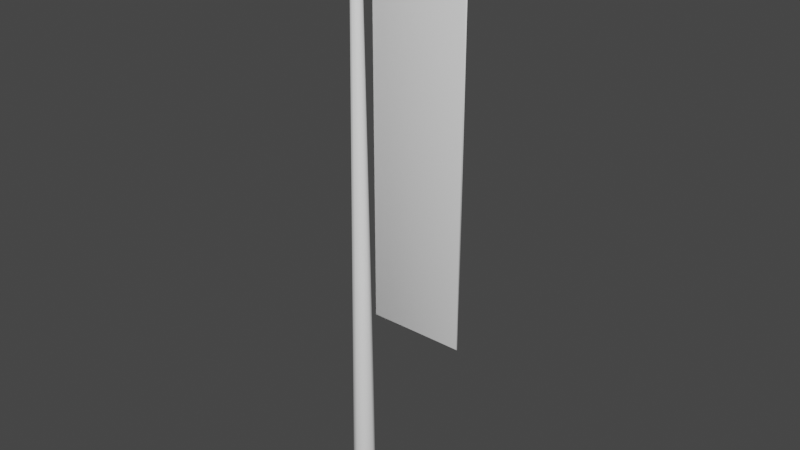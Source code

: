 # Source: nobori.blend  (saved by Blender 2.90.8; exported with 4.5.12 LTS)
import bpy
from mathutils import Matrix  # noqa: F401  (used for matrix-valued properties, if any)

bpy.ops.wm.read_factory_settings(use_empty=True)
scene = bpy.context.scene
scene.name = 'Scene'

# ---- collections
col_collection = bpy.data.collections.new('Collection'); scene.collection.children.link(col_collection)

# ---- world
world_world = bpy.data.worlds.new('World'); scene.world = world_world
world_world.use_nodes = True; world_world.node_tree.nodes.clear()
_N = world_world.node_tree.nodes; _L = world_world.node_tree.links
n0 = _N.new('ShaderNodeOutputWorld'); n0.name = 'World Output'; n0.location = (300, 300)
n1 = _N.new('ShaderNodeBackground'); n1.name = 'Background'; n1.location = (10, 300)
n1.inputs[0].default_value = (0.05088, 0.05088, 0.05088, 1.0)
_L.new(n1.outputs[0], n0.inputs[0])
n0.is_active_output = True
world_world.color = (0.05088, 0.05088, 0.05088)
world_world.use_sun_shadow = False
world_world.sun_shadow_jitter_overblur = 0.0

# ---- meshes
me_circle = bpy.data.meshes.new('Circle')
me_circle.from_pydata([(0.06, -1.9e-08, 0.0), (0.04243, 0.04243, 0.0), (-2.235e-09, 0.06, 0.0), (-0.04243, 0.04243, 0.0), (-0.06, -1.9e-08, 0.0), (-0.04243, -0.04243, 0.0), (-2.235e-09, -0.06, 0.0), (0.04243, -0.04243, 0.0), (0.024, -4.023e-08, 3.1), (0.01697, 0.01697, 3.1), (2.02e-09, 0.024, 3.1), (-0.01697, 0.01697, 3.1), (-0.024, -4.023e-08, 3.1), (-0.01697, -0.01697, 3.1), (2.02e-09, -0.024, 3.1), (0.01697, -0.01697, 3.1), (3.808e-09, -4.202e-08, 3.1), (-0.2, -3.348e-08, 2.982), (-0.2, 0.01273, 2.987), (-0.2, 0.018, 3.0), (-0.2, 0.01273, 3.013), (-0.2, -3.348e-08, 3.018), (-0.2, -0.01273, 3.013), (-0.2, -0.018, 3.0), (-0.2, -0.01273, 2.987), (0.7, -1.109e-07, 2.982), (0.7, 0.01273, 2.987), (0.7, 0.018, 3.0), (0.7, 0.01273, 3.013), (0.7, -1.109e-07, 3.018), (0.7, -0.01273, 3.013), (0.7, -0.018, 3.0), (0.7, -0.01273, 2.987), (0.7, -1.109e-07, 3.0), (-0.2, -3.348e-08, 3.0)], [], [(2, 10, 9, 1), (7, 15, 14, 6), (5, 13, 12, 4), (3, 11, 10, 2), (1, 9, 8, 0), (0, 8, 15, 7), (6, 14, 13, 5), (4, 12, 11, 3), (13, 16, 12), (11, 16, 10), (9, 16, 8), (8, 16, 15), (14, 16, 13), (12, 16, 11), (10, 16, 9), (15, 16, 14), (19, 27, 26, 18), (24, 32, 31, 23), (22, 30, 29, 21), (20, 28, 27, 19), (18, 26, 25, 17), (17, 25, 32, 24), (23, 31, 30, 22), (21, 29, 28, 20), (30, 33, 29), (28, 33, 27), (26, 33, 25), (25, 33, 32), (31, 33, 30), (29, 33, 28), (27, 33, 26), (32, 33, 31), (23, 34, 24), (21, 34, 22), (19, 34, 20), (17, 34, 18), (24, 34, 17), (22, 34, 23), (20, 34, 21), (18, 34, 19)])
me_circle.polygons.foreach_set('use_smooth', [True] * 40)
_uv = me_circle.uv_layers.new(name='UVMap')
_uv.uv.foreach_set('vector', [0.0, 0.0, 0.0, 0.0, 0.0, 0.0, 0.0, 0.0, 0.0, 0.0, 0.0, 0.0, 0.0, 0.0, 0.0, 0.0, 0.0, 0.0, 0.0, 0.0, 0.0, 0.0, 0.0, 0.0, 0.0, 0.0, 0.0, 0.0, 0.0, 0.0, 0.0, 0.0, 0.0, 0.0, 0.0, 0.0, 0.0, 0.0, 0.0, 0.0, 0.0, 0.0, 0.0, 0.0, 0.0, 0.0, 0.0, 0.0, 0.0, 0.0, 0.0, 0.0, 0.0, 0.0, 0.0, 0.0, 0.0, 0.0, 0.0, 0.0, 0.0, 0.0, 0.0, 0.0, 0.0, 0.0, 0.0, 0.0, 0.0, 0.0, 0.0, 0.0, 0.0, 0.0, 0.0, 0.0, 0.0, 0.0, 0.0, 0.0, 0.0, 0.0, 0.0, 0.0, 0.0, 0.0, 0.0, 0.0, 0.0, 0.0, 0.0, 0.0, 0.0, 0.0, 0.0, 0.0, 0.0, 0.0, 0.0, 0.0, 0.0, 0.0, 0.0, 0.0, 0.0, 0.0, 0.0, 0.0, 0.0, 0.0, 0.0, 0.0, 0.0, 0.0, 0.0, 0.0, 0.0, 0.0, 0.0, 0.0, 0.0, 0.0, 0.0, 0.0, 0.0, 0.0, 0.0, 0.0, 0.0, 0.0, 0.0, 0.0, 0.0, 0.0, 0.0, 0.0, 0.0, 0.0, 0.0, 0.0, 0.0, 0.0, 0.0, 0.0, 0.0, 0.0, 0.0, 0.0, 0.0, 0.0, 0.0, 0.0, 0.0, 0.0, 0.0, 0.0, 0.0, 0.0, 0.0, 0.0, 0.0, 0.0, 0.0, 0.0, 0.0, 0.0, 0.0, 0.0, 0.0, 0.0, 0.0, 0.0, 0.0, 0.0, 0.0, 0.0, 0.0, 0.0, 0.0, 0.0, 0.0, 0.0, 0.0, 0.0, 0.0, 0.0, 0.0, 0.0, 0.0, 0.0, 0.0, 0.0, 0.0, 0.0, 0.0, 0.0, 0.0, 0.0, 0.0, 0.0, 0.0, 0.0, 0.0, 0.0, 0.0, 0.0, 0.0, 0.0, 0.0, 0.0, 0.0, 0.0, 0.0, 0.0, 0.0, 0.0, 0.0, 0.0, 0.0, 0.0, 0.0, 0.0, 0.0, 0.0, 0.0, 0.0, 0.0, 0.0, 0.0, 0.0, 0.0, 0.0, 0.0, 0.0, 0.0, 0.0, 0.0, 0.0, 0.0, 0.0, 0.0, 0.0, 0.0, 0.0, 0.0, 0.0, 0.0, 0.0, 0.0, 0.0, 0.0, 0.0, 0.0, 0.0, 0.0, 0.0, 0.0, 0.0, 0.0, 0.0, 0.0, 0.0, 0.0, 0.0, 0.0, 0.0, 0.0, 0.0, 0.0, 0.0, 0.0, 0.0])
me_circle.use_remesh_fix_poles = True
me_circle.use_remesh_preserve_attributes = False
me_circle.use_mirror_vertex_groups = False
me_circle.update()
me_cube = bpy.data.meshes.new('Cube')
me_cube.from_pydata([(-0.25, -0.005, -2.0), (-0.25, -0.005, 0.0), (-0.25, 0.005, -2.0), (-0.25, 0.005, 0.0), (0.25, -0.005, -2.0), (0.25, -0.005, 0.0), (0.25, 0.005, -2.0), (0.25, 0.005, 0.0), (-0.2571, 0.0, -2.007), (-0.2571, 0.0, 0.007071), (0.2571, 0.0, -2.007), (0.2571, 0.0, 0.007071)], [], [(8, 9, 3, 2), (2, 3, 7, 6), (10, 11, 5, 4), (4, 5, 1, 0), (8, 10, 4, 0), (11, 9, 1, 5), (7, 3, 9, 11), (2, 6, 10, 8), (6, 7, 11, 10), (0, 1, 9, 8)])
me_cube.polygons.foreach_set('use_smooth', [True] * 10)
_uv = me_cube.uv_layers.new(name='UVMap')
_uv.uv.foreach_set('vector', [0.375, 0.125, 0.625, 0.125, 0.625, 0.25, 0.375, 0.25, 0.375, 0.25, 0.625, 0.25, 0.625, 0.5, 0.375, 0.5, 0.375, 0.625, 0.625, 0.625, 0.625, 0.75, 0.375, 0.75, 0.375, 0.75, 0.625, 0.75, 0.625, 1.0, 0.375, 1.0, 0.125, 0.625, 0.375, 0.625, 0.375, 0.75, 0.125, 0.75, 0.625, 0.625, 0.875, 0.625, 0.875, 0.75, 0.625, 0.75, 0.625, 0.5, 0.875, 0.5, 0.875, 0.625, 0.625, 0.625, 0.125, 0.5, 0.375, 0.5, 0.375, 0.625, 0.125, 0.625, 0.375, 0.5, 0.625, 0.5, 0.625, 0.625, 0.375, 0.625, 0.375, 0.0, 0.625, 0.0, 0.625, 0.125, 0.375, 0.125])
me_cube.use_remesh_fix_poles = True
me_cube.use_remesh_preserve_attributes = False
me_cube.use_mirror_vertex_groups = False
me_cube.update()

# ---- objects
ob_0_mast = bpy.data.objects.new('0-mast', me_circle)
ob_1_flag = bpy.data.objects.new('1-flag', me_cube)

# ---- transforms, parenting, visibility, modifiers, constraints
ob_0_mast.location = (0.0, 0.0, 0.0)
ob_0_mast.lineart.crease_threshold = 0.0
ob_1_flag.location = (0.35, 0.0, 3.0)
ob_1_flag.lineart.crease_threshold = 0.0

# ---- collection membership
col_collection.objects.link(ob_0_mast)
col_collection.objects.link(ob_1_flag)

# ---- scene / render settings (as saved in the file)
scene.frame_start = 1; scene.frame_end = 250; scene.frame_set(1)
scene.render.engine = 'BLENDER_EEVEE_NEXT'
scene.cycles.use_denoising = False
scene.cycles.samples = 128
scene.cycles.sampling_pattern = 'TABULATED_SOBOL'
scene.cycles.use_adaptive_sampling = False
scene.cycles.use_light_tree = False
scene.view_settings.view_transform = 'Filmic'
bpy.context.view_layer.update()

# ---- added for rendering (the .blend has no active camera and no usable light): camera, sun
cam_auto = bpy.data.cameras.new('AutoCamera')
cam_auto.lens = 50.0
cam_auto.sensor_width = 36.0
cam_auto.clip_end = 1000.0
ob_auto_camera = bpy.data.objects.new('AutoCamera', cam_auto)
scene.collection.objects.link(ob_auto_camera)
ob_auto_camera.location = (3.23869, -3.58643, 3.94095)
ob_auto_camera.rotation_euler = (1.09748, -7.21219e-08, 0.694738)
scene.camera = ob_auto_camera
light_auto_sun = bpy.data.lights.new('AutoSun', 'SUN')
light_auto_sun.energy = 3.0
light_auto_sun.angle = 0.0523599
ob_auto_sun = bpy.data.objects.new('AutoSun', light_auto_sun)
scene.collection.objects.link(ob_auto_sun)
ob_auto_sun.rotation_euler = (0.872665, 0.174533, 0.523599)
bpy.context.view_layer.update()
